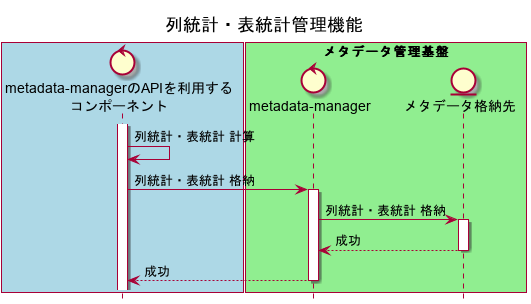

The diagram above was rendered by PlantUML. Its source (embedded in the PNG):
@startuml
title 列統計・表統計管理機能
hide footbox

box #LightBlue
control "metadata-managerのAPIを利用する\nコンポーネント" as ogawayama
end box
box "メタデータ管理基盤" #LightGreen
control "metadata-manager" as metadata_manager
entity "メタデータ格納先" as datastore
end box

activate ogawayama
ogawayama -> ogawayama : 列統計・表統計 計算
ogawayama -> metadata_manager : 列統計・表統計 格納
activate metadata_manager
metadata_manager -> datastore :  列統計・表統計 格納
activate datastore
metadata_manager <-- datastore : 成功
deactivate datastore
ogawayama <-- metadata_manager : 成功
deactivate metadata_manager
@enduml